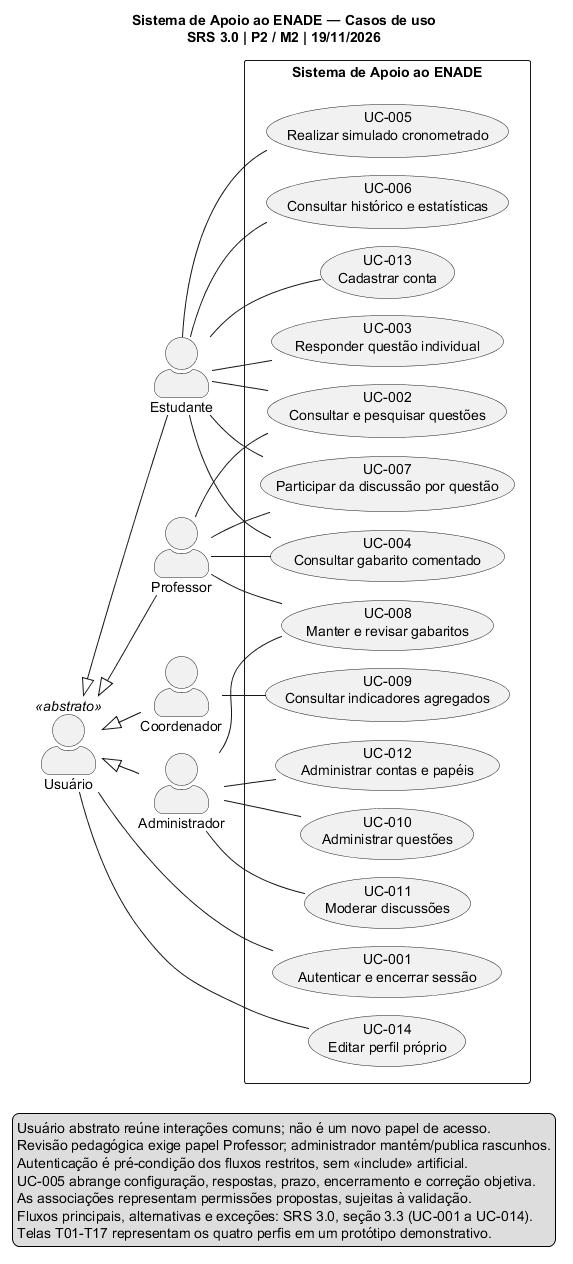

The diagram above was rendered by PlantUML. Its source (embedded in the PNG):
@startuml
!pragma layout smetana
left to right direction
skinparam shadowing false
skinparam packageStyle rectangle
skinparam defaultFontName SansSerif
skinparam defaultFontSize 14
skinparam actorStyle awesome
title Sistema de Apoio ao ENADE — Casos de uso\nSRS 3.0 | P2 / M2 | 19/11/2026
actor "Usuário" as Usuario <<abstrato>>
actor Estudante
actor Professor
actor Coordenador
actor Administrador
Usuario <|-- Estudante
Usuario <|-- Professor
Usuario <|-- Coordenador
Usuario <|-- Administrador
rectangle "Sistema de Apoio ao ENADE" {
  usecase "UC-001\nAutenticar e encerrar sessão" as UC001
  usecase "UC-014\nEditar perfil próprio" as UC014
  usecase "UC-013\nCadastrar conta" as UC013
  usecase "UC-002\nConsultar e pesquisar questões" as UC002
  usecase "UC-003\nResponder questão individual" as UC003
  usecase "UC-004\nConsultar gabarito comentado" as UC004
  usecase "UC-005\nRealizar simulado cronometrado" as UC005
  usecase "UC-006\nConsultar histórico e estatísticas" as UC006
  usecase "UC-007\nParticipar da discussão por questão" as UC007
  usecase "UC-008\nManter e revisar gabaritos" as UC008
  usecase "UC-009\nConsultar indicadores agregados" as UC009
  usecase "UC-010\nAdministrar questões" as UC010
  usecase "UC-011\nModerar discussões" as UC011
  usecase "UC-012\nAdministrar contas e papéis" as UC012
}
Usuario -- UC001
Usuario -- UC014
Estudante -- UC013
Estudante -- UC002
Estudante -- UC003
Estudante -- UC004
Estudante -- UC005
Estudante -- UC006
Estudante -- UC007
Professor -- UC002
Professor -- UC004
Professor -- UC007
Professor -- UC008
Coordenador -- UC009
Administrador -- UC008
Administrador -- UC010
Administrador -- UC011
Administrador -- UC012
legend bottom
  Usuário abstrato reúne interações comuns; não é um novo papel de acesso.
  Revisão pedagógica exige papel Professor; administrador mantém/publica rascunhos.
  Autenticação é pré-condição dos fluxos restritos, sem <<include>> artificial.
  UC-005 abrange configuração, respostas, prazo, encerramento e correção objetiva.
  As associações representam permissões propostas, sujeitas à validação.
  Fluxos principais, alternativas e exceções: SRS 3.0, seção 3.3 (UC-001 a UC-014).
  Telas T01-T17 representam os quatro perfis em um protótipo demonstrativo.
endlegend
@enduml